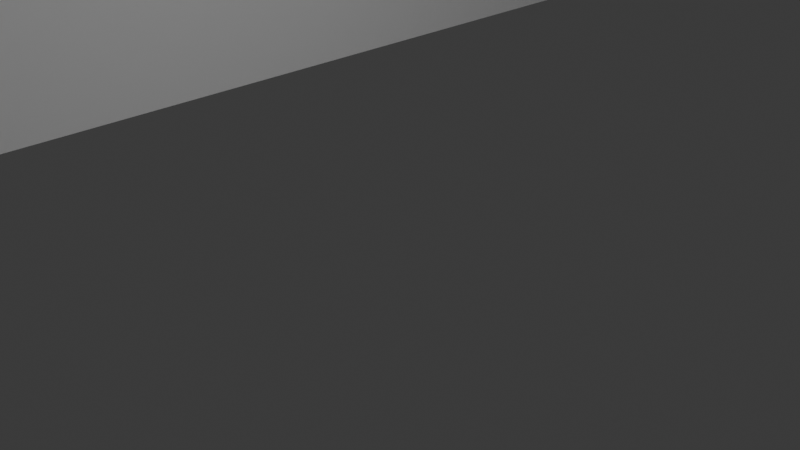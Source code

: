# Source: 7thfloor.blend  (saved by Blender 4.1.23; exported with 4.5.12 LTS)
import bpy
from mathutils import Matrix  # noqa: F401  (used for matrix-valued properties, if any)

bpy.ops.wm.read_factory_settings(use_empty=True)
scene = bpy.context.scene
scene.name = 'Scene'

# ---- collections
col_collection = bpy.data.collections.new('Collection'); scene.collection.children.link(col_collection)
col_collection_2 = bpy.data.collections.new('Collection 2'); scene.collection.children.link(col_collection_2)

# ---- world
world_world = bpy.data.worlds.new('World'); scene.world = world_world
world_world.use_nodes = True; world_world.node_tree.nodes.clear()
_N = world_world.node_tree.nodes; _L = world_world.node_tree.links
n0 = _N.new('ShaderNodeOutputWorld'); n0.name = 'World Output'; n0.location = (300, 300)
n1 = _N.new('ShaderNodeBackground'); n1.name = 'Background'; n1.location = (10, 300)
n1.inputs[0].default_value = (0.05088, 0.05088, 0.05088, 1.0)
_L.new(n1.outputs[0], n0.inputs[0])
n0.is_active_output = True
world_world.color = (0.05088, 0.05088, 0.05088)
world_world.use_sun_shadow = False
world_world.sun_shadow_jitter_overblur = 0.0

# ---- cameras
cam_camera = bpy.data.cameras.new('Camera')
cam_camera.clip_end = 100.0
cam_camera.ortho_scale = 7.314

# ---- lights
light_light = bpy.data.lights.new('Light', 'POINT')
light_light.transmission_factor = 0.0
light_light.energy = 1000.0
light_light.shadow_soft_size = 1.422
light_light.shadow_maximum_resolution = 0.006
light_light.use_absolute_resolution = True

# ---- meshes
me_plane_004 = bpy.data.meshes.new('Plane.004')
me_plane_004.from_pydata([(-3.938, -1.2, -5.354), (1.409, -1.2, 0.05959), (-3.938, 1.8, -5.354), (1.409, 1.8, 0.05959), (-7.924, -1.2, -9.26), (-7.924, 1.8, -9.26), (-7.882, -1.2, -11.46), (-7.882, 1.8, -11.46), (-11.2, -1.1, -11.5), (-11.2, 1.8, -11.5), (-11.23, -1.2, -6.234), (-11.23, 1.8, -6.234), (-14.21, -1.2, -6.276), (-14.21, 1.8, -6.276), (-14.21, -1.2, -0.2241), (-14.21, 1.8, -0.2241), (-15.56, -1.2, -0.2453), (-15.56, 1.8, -0.2453), (-15.5, -1.1, 2.59), (-15.5, 1.8, 2.59), (-14.19, -1.2, 2.485), (-14.19, 1.8, 2.485), (-14.12, -1.2, 30.63), (-14.12, 1.8, 30.63), (-7.924, -1.2, 30.59), (-7.924, 1.8, 30.59), (1.45, -1.2, 21.28), (1.45, 1.8, 21.28), (-7.84, -1.2, 12.2), (-7.84, 1.8, 12.2), (-8.087, -1.107, 9.275), (-8.087, 1.893, 9.275), (-5.069, -1.301, 6.332), (-5.069, 1.699, 6.332), (-1.424, -0.7926, 2.795), (-1.424, 2.207, 2.795), (-9.805, -1.007, 7.622), (-9.805, 1.893, 7.622), (-10.13, -1.007, 7.265), (-10.13, 1.893, 7.265), (-4.512, -1.031, -0.4318), (-4.512, 1.969, -0.4318), (-6.897, -0.9, 2.454), (-6.897, 2.1, 2.454), (-5.608, -1.2, -3.516), (-5.608, 1.8, -3.516), (-10.61, -1.216, 14.21), (-10.61, 1.784, 14.21)], [], [(0, 1, 3, 2), (0, 2, 5, 4), (4, 5, 7, 6), (6, 7, 9, 8), (8, 9, 11, 10), (10, 11, 13, 12), (12, 13, 15, 14), (14, 15, 17, 16), (16, 17, 19, 18), (18, 19, 21, 20), (20, 21, 23, 22), (22, 23, 25, 24), (24, 25, 27, 26), (26, 27, 29, 28), (28, 29, 31, 30), (30, 31, 33, 32), (32, 33, 35, 34), (1, 34, 35, 3), (31, 30, 36, 37), (37, 36, 38, 39), (35, 34, 40, 41), (41, 40, 42, 43), (2, 0, 44, 45), (29, 28, 46, 47)])
_uv = me_plane_004.uv_layers.new(name='UVMap')
_uv.uv.foreach_set('vector', [0.0, 0.0, 1.0, 0.0, 1.0, 1.0, 0.0, 1.0, 0.0, 0.0, 0.0, 1.0, 0.0, 1.0, 0.0, 0.0, 0.0, 0.0, 0.0, 1.0, 0.0, 1.0, 0.0, 0.0, 0.0, 0.0, 0.0, 1.0, 0.0, 1.0, 0.0, 0.0, 0.0, 0.0, 0.0, 1.0, 0.0, 1.0, 0.0, 0.0, 0.0, 0.0, 0.0, 1.0, 0.0, 1.0, 0.0, 0.0, 0.0, 0.0, 0.0, 1.0, 0.0, 1.0, 0.0, 0.0, 0.0, 0.0, 0.0, 1.0, 0.0, 1.0, 0.0, 0.0, 0.0, 0.0, 0.0, 1.0, 0.0, 1.0, 0.0, 0.0, 0.0, 0.0, 0.0, 1.0, 0.0, 1.0, 0.0, 0.0, 0.0, 0.0, 0.0, 1.0, 0.0, 1.0, 0.0, 0.0, 0.0, 0.0, 0.0, 1.0, 0.0, 1.0, 0.0, 0.0, 0.0, 0.0, 0.0, 1.0, 0.0, 1.0, 0.0, 0.0, 0.0, 0.0, 0.0, 1.0, 0.0, 1.0, 0.0, 0.0, 0.0, 0.0, 0.0, 1.0, 0.0, 1.0, 0.0, 0.0, 0.0, 0.0, 0.0, 1.0, 0.0, 1.0, 0.0, 0.0, 0.0, 0.0, 0.0, 1.0, 0.0, 1.0, 0.0, 0.0, 1.0, 0.0, 0.0, 0.0, 0.0, 1.0, 1.0, 1.0, 0.0, 1.0, 0.0, 0.0, 0.0, 0.0, 0.0, 1.0, 0.0, 1.0, 0.0, 0.0, 0.0, 0.0, 0.0, 1.0, 0.0, 1.0, 0.0, 0.0, 0.0, 0.0, 0.0, 1.0, 0.0, 1.0, 0.0, 0.0, 0.0, 0.0, 0.0, 1.0, 0.0, 1.0, 0.0, 0.0, 0.0, 0.0, 0.0, 1.0, 0.0, 1.0, 0.0, 0.0, 0.0, 0.0, 0.0, 1.0])
me_plane_004.update()

# ---- objects
ob_light = bpy.data.objects.new('Light', light_light)
ob_camera = bpy.data.objects.new('Camera', cam_camera)
ob_empty = bpy.data.objects.new('Empty', None)
ob_plane = bpy.data.objects.new('Plane', me_plane_004)

# ---- transforms, parenting, visibility, modifiers, constraints
ob_light.location = (5.599, 1.167, 5.904)
ob_light.rotation_euler = (0.6503, 0.05522, 1.866)
ob_light.lock_rotations_4d = False
ob_light.empty_display_type = 'ARROWS'
ob_light.color = (0.0, 0.0, 0.0, 0.0)
ob_light.lineart.crease_threshold = 0.0
ob_camera.location = (7.359, -6.926, 4.958)
ob_camera.rotation_euler = (1.109, 0.0, 0.8149)
ob_camera.lock_rotations_4d = False
ob_camera.empty_display_type = 'ARROWS'
ob_camera.color = (0.0, 0.0, 0.0, 0.0)
ob_camera.display_type = 'WIRE'
ob_camera.lineart.crease_threshold = 0.0
ob_empty.location = (0.09355, -0.01361, 0.0)
ob_empty.scale = (22.0, 22.0, 1.0)
ob_empty.empty_display_type = 'IMAGE'
ob_empty.empty_display_size = 5.0
ob_empty.hide_select = True
ob_plane.location = (23.18, 18.69, 1.167)
ob_plane.rotation_euler = (1.571, 0.0, 0.0)
ob_plane.scale = (1.95, 1.0, 1.95)

# ---- collection membership
col_collection.objects.link(ob_light)
col_collection.objects.link(ob_camera)
col_collection.objects.link(ob_empty)
col_collection.objects.link(ob_plane)

# ---- scene / render settings (as saved in the file)
scene.camera = ob_camera
scene.frame_start = 1; scene.frame_end = 250; scene.frame_set(1)
scene.render.engine = 'BLENDER_EEVEE_NEXT'
scene.cycles.sampling_pattern = 'TABULATED_SOBOL'
scene.eevee.ray_tracing_options.trace_max_roughness = 0.0
bpy.context.view_layer.update()
